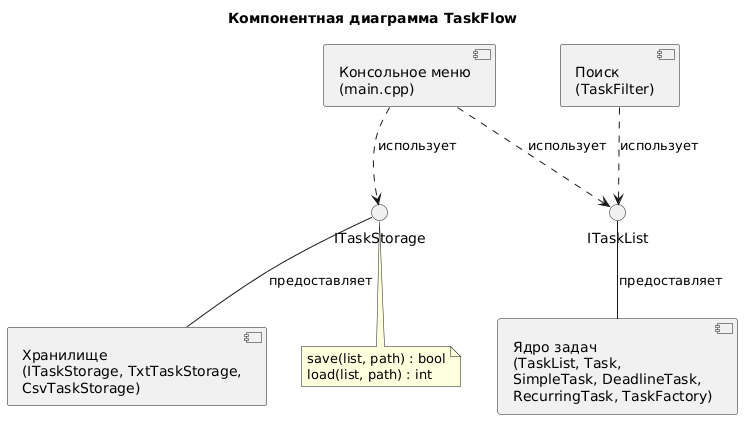

The diagram above was rendered by PlantUML. Its source (embedded in the PNG):
@startuml
title Компонентная диаграмма TaskFlow

component "Консольное меню\n(main.cpp)" as Menu
component "Ядро задач\n(TaskList, Task,\nSimpleTask, DeadlineTask,\nRecurringTask, TaskFactory)" as Core
component "Поиск\n(TaskFilter)" as Search
component "Хранилище\n(ITaskStorage, TxtTaskStorage,\nCsvTaskStorage)" as Storage

interface "ITaskList" as IL
interface "ITaskStorage" as IS

Core -up- IL : предоставляет
Storage -up- IS : предоставляет

Menu ..> IL : использует
Search ..> IL : использует
Menu ..> IS : использует

note bottom of IS
  save(list, path) : bool
  load(list, path) : int
end note
@enduml